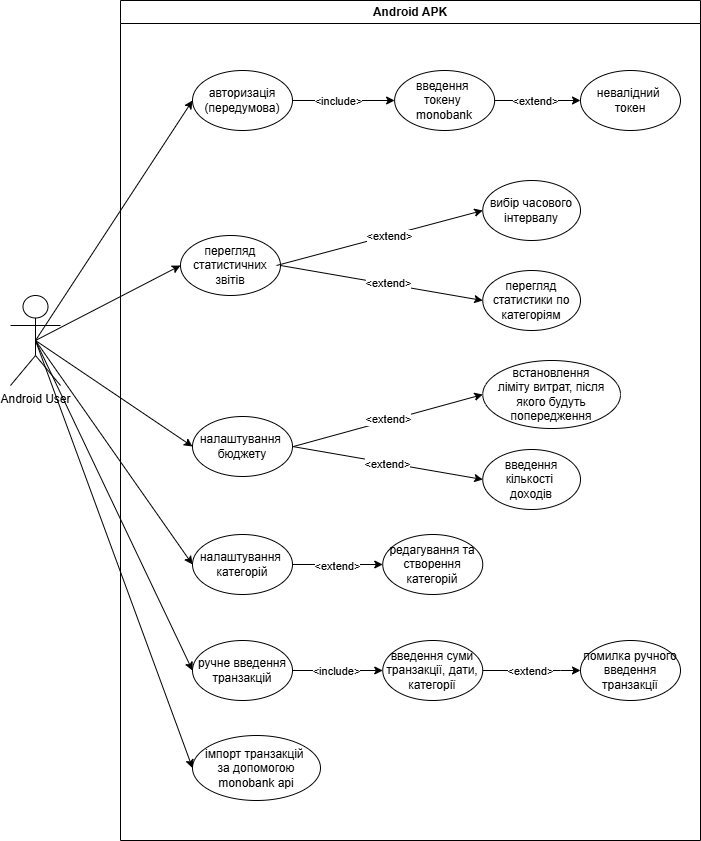

The diagram above was exported from draw.io. Its source (the exported page's mxGraphModel, read from the mxfile embedded in the PNG):
<mxGraphModel dx="1724" dy="998" grid="1" gridSize="10" guides="1" tooltips="1" connect="1" arrows="1" fold="1" page="1" pageScale="1" pageWidth="827" pageHeight="1169" math="0" shadow="0">
  <root>
    <mxCell id="0" />
    <mxCell id="1" parent="0" />
    <mxCell id="oSs0fV30Io4gaFrUU1OU-2" value="Android APK" style="swimlane;whiteSpace=wrap;html=1;" vertex="1" parent="1">
      <mxGeometry x="160" width="580" height="840" as="geometry" />
    </mxCell>
    <mxCell id="oSs0fV30Io4gaFrUU1OU-6" value="авторизація (передумова)" style="ellipse;whiteSpace=wrap;html=1;" vertex="1" parent="oSs0fV30Io4gaFrUU1OU-2">
      <mxGeometry x="72" y="70" width="100" height="60" as="geometry" />
    </mxCell>
    <mxCell id="oSs0fV30Io4gaFrUU1OU-13" value="перегляд статистичних звітів" style="ellipse;whiteSpace=wrap;html=1;" vertex="1" parent="oSs0fV30Io4gaFrUU1OU-2">
      <mxGeometry x="60" y="235" width="100" height="60" as="geometry" />
    </mxCell>
    <mxCell id="oSs0fV30Io4gaFrUU1OU-14" value="налаштування&amp;nbsp;&lt;div&gt;бюджету&lt;/div&gt;" style="ellipse;whiteSpace=wrap;html=1;" vertex="1" parent="oSs0fV30Io4gaFrUU1OU-2">
      <mxGeometry x="72" y="416" width="100" height="60" as="geometry" />
    </mxCell>
    <mxCell id="oSs0fV30Io4gaFrUU1OU-33" style="edgeStyle=orthogonalEdgeStyle;rounded=0;orthogonalLoop=1;jettySize=auto;html=1;entryX=0;entryY=0.5;entryDx=0;entryDy=0;" edge="1" parent="oSs0fV30Io4gaFrUU1OU-2" source="oSs0fV30Io4gaFrUU1OU-15" target="oSs0fV30Io4gaFrUU1OU-32">
      <mxGeometry relative="1" as="geometry" />
    </mxCell>
    <mxCell id="oSs0fV30Io4gaFrUU1OU-34" value="&amp;lt;extend&amp;gt;" style="edgeLabel;html=1;align=center;verticalAlign=middle;resizable=0;points=[];" vertex="1" connectable="0" parent="oSs0fV30Io4gaFrUU1OU-33">
      <mxGeometry x="-0.0283" y="-1" relative="1" as="geometry">
        <mxPoint as="offset" />
      </mxGeometry>
    </mxCell>
    <mxCell id="oSs0fV30Io4gaFrUU1OU-15" value="налаштування&amp;nbsp;&lt;div&gt;категорій&lt;/div&gt;" style="ellipse;whiteSpace=wrap;html=1;" vertex="1" parent="oSs0fV30Io4gaFrUU1OU-2">
      <mxGeometry x="72" y="534" width="100" height="60" as="geometry" />
    </mxCell>
    <mxCell id="oSs0fV30Io4gaFrUU1OU-29" style="edgeStyle=orthogonalEdgeStyle;rounded=0;orthogonalLoop=1;jettySize=auto;html=1;entryX=0;entryY=0.5;entryDx=0;entryDy=0;" edge="1" parent="oSs0fV30Io4gaFrUU1OU-2" source="oSs0fV30Io4gaFrUU1OU-16" target="oSs0fV30Io4gaFrUU1OU-28">
      <mxGeometry relative="1" as="geometry" />
    </mxCell>
    <mxCell id="oSs0fV30Io4gaFrUU1OU-30" value="&amp;lt;include&amp;gt;" style="edgeLabel;html=1;align=center;verticalAlign=middle;resizable=0;points=[];" vertex="1" connectable="0" parent="oSs0fV30Io4gaFrUU1OU-29">
      <mxGeometry x="-0.1095" relative="1" as="geometry">
        <mxPoint x="3" as="offset" />
      </mxGeometry>
    </mxCell>
    <mxCell id="oSs0fV30Io4gaFrUU1OU-16" value="ручне введення&lt;div&gt;транзакцій&lt;/div&gt;" style="ellipse;whiteSpace=wrap;html=1;" vertex="1" parent="oSs0fV30Io4gaFrUU1OU-2">
      <mxGeometry x="72" y="640" width="100" height="60" as="geometry" />
    </mxCell>
    <mxCell id="oSs0fV30Io4gaFrUU1OU-63" style="edgeStyle=orthogonalEdgeStyle;rounded=0;orthogonalLoop=1;jettySize=auto;html=1;entryX=0;entryY=0.5;entryDx=0;entryDy=0;" edge="1" parent="oSs0fV30Io4gaFrUU1OU-2" source="oSs0fV30Io4gaFrUU1OU-22" target="oSs0fV30Io4gaFrUU1OU-60">
      <mxGeometry relative="1" as="geometry" />
    </mxCell>
    <mxCell id="oSs0fV30Io4gaFrUU1OU-65" value="&amp;lt;extend&amp;gt;" style="edgeLabel;html=1;align=center;verticalAlign=middle;resizable=0;points=[];" vertex="1" connectable="0" parent="oSs0fV30Io4gaFrUU1OU-63">
      <mxGeometry x="-0.0728" relative="1" as="geometry">
        <mxPoint as="offset" />
      </mxGeometry>
    </mxCell>
    <mxCell id="oSs0fV30Io4gaFrUU1OU-22" value="введення&amp;nbsp;&lt;div&gt;токену&amp;nbsp;&lt;div&gt;monobank&lt;/div&gt;&lt;/div&gt;" style="ellipse;whiteSpace=wrap;html=1;" vertex="1" parent="oSs0fV30Io4gaFrUU1OU-2">
      <mxGeometry x="274.12" y="70" width="100" height="60" as="geometry" />
    </mxCell>
    <mxCell id="oSs0fV30Io4gaFrUU1OU-25" value="вибір часового інтервалу" style="ellipse;whiteSpace=wrap;html=1;" vertex="1" parent="oSs0fV30Io4gaFrUU1OU-2">
      <mxGeometry x="362.25" y="180" width="97.75" height="60" as="geometry" />
    </mxCell>
    <mxCell id="oSs0fV30Io4gaFrUU1OU-54" style="edgeStyle=orthogonalEdgeStyle;rounded=0;orthogonalLoop=1;jettySize=auto;html=1;entryX=0;entryY=0.5;entryDx=0;entryDy=0;" edge="1" parent="oSs0fV30Io4gaFrUU1OU-2" source="oSs0fV30Io4gaFrUU1OU-28" target="oSs0fV30Io4gaFrUU1OU-53">
      <mxGeometry relative="1" as="geometry">
        <Array as="points">
          <mxPoint x="440" y="670" />
          <mxPoint x="440" y="670" />
        </Array>
      </mxGeometry>
    </mxCell>
    <mxCell id="oSs0fV30Io4gaFrUU1OU-55" value="&amp;lt;extend&amp;gt;" style="edgeLabel;html=1;align=center;verticalAlign=middle;resizable=0;points=[];" vertex="1" connectable="0" parent="oSs0fV30Io4gaFrUU1OU-54">
      <mxGeometry x="-0.3628" relative="1" as="geometry">
        <mxPoint x="15" as="offset" />
      </mxGeometry>
    </mxCell>
    <mxCell id="oSs0fV30Io4gaFrUU1OU-28" value="введення суми транзакції, дати, категорії" style="ellipse;whiteSpace=wrap;html=1;" vertex="1" parent="oSs0fV30Io4gaFrUU1OU-2">
      <mxGeometry x="262.25" y="640" width="100" height="60" as="geometry" />
    </mxCell>
    <mxCell id="oSs0fV30Io4gaFrUU1OU-32" value="редагування та створення категорій" style="ellipse;whiteSpace=wrap;html=1;" vertex="1" parent="oSs0fV30Io4gaFrUU1OU-2">
      <mxGeometry x="262.25" y="534" width="100" height="60" as="geometry" />
    </mxCell>
    <mxCell id="oSs0fV30Io4gaFrUU1OU-35" value="введення кількості&amp;nbsp;&lt;div&gt;доходів&lt;/div&gt;" style="ellipse;whiteSpace=wrap;html=1;" vertex="1" parent="oSs0fV30Io4gaFrUU1OU-2">
      <mxGeometry x="362.25" y="449" width="97.75" height="60" as="geometry" />
    </mxCell>
    <mxCell id="oSs0fV30Io4gaFrUU1OU-36" value="встановлення&lt;br&gt;&lt;div&gt;ліміту витрат, після якого будуть попередження&lt;/div&gt;" style="ellipse;whiteSpace=wrap;html=1;" vertex="1" parent="oSs0fV30Io4gaFrUU1OU-2">
      <mxGeometry x="362.25" y="360" width="137.75" height="68" as="geometry" />
    </mxCell>
    <mxCell id="oSs0fV30Io4gaFrUU1OU-39" value="" style="endArrow=classic;html=1;rounded=0;exitX=1;exitY=0.5;exitDx=0;exitDy=0;entryX=0;entryY=0.5;entryDx=0;entryDy=0;" edge="1" parent="oSs0fV30Io4gaFrUU1OU-2" target="oSs0fV30Io4gaFrUU1OU-36">
      <mxGeometry width="50" height="50" relative="1" as="geometry">
        <mxPoint x="173.00000000000318" y="446" as="sourcePoint" />
        <mxPoint x="363.24999999999864" y="386" as="targetPoint" />
      </mxGeometry>
    </mxCell>
    <mxCell id="oSs0fV30Io4gaFrUU1OU-41" value="&amp;lt;extend&amp;gt;" style="edgeLabel;html=1;align=center;verticalAlign=middle;resizable=0;points=[];" vertex="1" connectable="0" parent="oSs0fV30Io4gaFrUU1OU-39">
      <mxGeometry x="-0.1091" y="1" relative="1" as="geometry">
        <mxPoint x="9" y="-4" as="offset" />
      </mxGeometry>
    </mxCell>
    <mxCell id="oSs0fV30Io4gaFrUU1OU-40" value="" style="endArrow=classic;html=1;rounded=0;exitX=1;exitY=0.5;exitDx=0;exitDy=0;entryX=0;entryY=0.5;entryDx=0;entryDy=0;" edge="1" parent="oSs0fV30Io4gaFrUU1OU-2" source="oSs0fV30Io4gaFrUU1OU-14" target="oSs0fV30Io4gaFrUU1OU-35">
      <mxGeometry width="50" height="50" relative="1" as="geometry">
        <mxPoint x="-35" y="498" as="sourcePoint" />
        <mxPoint x="92" y="466" as="targetPoint" />
      </mxGeometry>
    </mxCell>
    <mxCell id="oSs0fV30Io4gaFrUU1OU-42" value="&amp;lt;extend&amp;gt;" style="edgeLabel;html=1;align=center;verticalAlign=middle;resizable=0;points=[];" vertex="1" connectable="0" parent="oSs0fV30Io4gaFrUU1OU-40">
      <mxGeometry x="0.0023" y="-1" relative="1" as="geometry">
        <mxPoint as="offset" />
      </mxGeometry>
    </mxCell>
    <mxCell id="oSs0fV30Io4gaFrUU1OU-43" value="імпорт транзакцій&amp;nbsp;&lt;div&gt;за допомогою monobank api&lt;/div&gt;" style="ellipse;whiteSpace=wrap;html=1;" vertex="1" parent="oSs0fV30Io4gaFrUU1OU-2">
      <mxGeometry x="72" y="735" width="128" height="65" as="geometry" />
    </mxCell>
    <mxCell id="oSs0fV30Io4gaFrUU1OU-45" value="перегляд статистики по категоріям" style="ellipse;whiteSpace=wrap;html=1;" vertex="1" parent="oSs0fV30Io4gaFrUU1OU-2">
      <mxGeometry x="362.25" y="270" width="97.75" height="60" as="geometry" />
    </mxCell>
    <mxCell id="oSs0fV30Io4gaFrUU1OU-48" value="" style="endArrow=classic;html=1;rounded=0;exitX=1;exitY=0.5;exitDx=0;exitDy=0;entryX=0;entryY=0.5;entryDx=0;entryDy=0;" edge="1" parent="oSs0fV30Io4gaFrUU1OU-2" source="oSs0fV30Io4gaFrUU1OU-13" target="oSs0fV30Io4gaFrUU1OU-45">
      <mxGeometry width="50" height="50" relative="1" as="geometry">
        <mxPoint x="-75" y="365" as="sourcePoint" />
        <mxPoint x="82" y="445" as="targetPoint" />
      </mxGeometry>
    </mxCell>
    <mxCell id="oSs0fV30Io4gaFrUU1OU-52" value="&amp;lt;extend&amp;gt;" style="edgeLabel;html=1;align=center;verticalAlign=middle;resizable=0;points=[];" vertex="1" connectable="0" parent="oSs0fV30Io4gaFrUU1OU-48">
      <mxGeometry x="0.0473" y="1" relative="1" as="geometry">
        <mxPoint as="offset" />
      </mxGeometry>
    </mxCell>
    <mxCell id="oSs0fV30Io4gaFrUU1OU-49" value="" style="endArrow=classic;html=1;rounded=0;entryX=0;entryY=0.5;entryDx=0;entryDy=0;" edge="1" parent="oSs0fV30Io4gaFrUU1OU-2" target="oSs0fV30Io4gaFrUU1OU-25">
      <mxGeometry width="50" height="50" relative="1" as="geometry">
        <mxPoint x="156" y="265" as="sourcePoint" />
        <mxPoint x="283" y="315" as="targetPoint" />
      </mxGeometry>
    </mxCell>
    <mxCell id="oSs0fV30Io4gaFrUU1OU-51" value="&amp;lt;extend&amp;gt;" style="edgeLabel;html=1;align=center;verticalAlign=middle;resizable=0;points=[];" vertex="1" connectable="0" parent="oSs0fV30Io4gaFrUU1OU-49">
      <mxGeometry x="0.0861" relative="1" as="geometry">
        <mxPoint as="offset" />
      </mxGeometry>
    </mxCell>
    <mxCell id="oSs0fV30Io4gaFrUU1OU-53" value="помилка ручного введення транзакції" style="ellipse;whiteSpace=wrap;html=1;" vertex="1" parent="oSs0fV30Io4gaFrUU1OU-2">
      <mxGeometry x="460" y="640" width="100" height="60" as="geometry" />
    </mxCell>
    <mxCell id="oSs0fV30Io4gaFrUU1OU-57" value="" style="endArrow=classic;html=1;rounded=0;exitX=1;exitY=0.5;exitDx=0;exitDy=0;entryX=0;entryY=0.5;entryDx=0;entryDy=0;" edge="1" parent="oSs0fV30Io4gaFrUU1OU-2" source="oSs0fV30Io4gaFrUU1OU-6" target="oSs0fV30Io4gaFrUU1OU-22">
      <mxGeometry width="50" height="50" relative="1" as="geometry">
        <mxPoint x="-75" y="350" as="sourcePoint" />
        <mxPoint x="82" y="110" as="targetPoint" />
      </mxGeometry>
    </mxCell>
    <mxCell id="oSs0fV30Io4gaFrUU1OU-64" value="&amp;lt;include&amp;gt;" style="edgeLabel;html=1;align=center;verticalAlign=middle;resizable=0;points=[];" vertex="1" connectable="0" parent="oSs0fV30Io4gaFrUU1OU-57">
      <mxGeometry x="-0.1507" relative="1" as="geometry">
        <mxPoint x="1" as="offset" />
      </mxGeometry>
    </mxCell>
    <mxCell id="oSs0fV30Io4gaFrUU1OU-60" value="невалідний&amp;nbsp;&lt;div&gt;токен&lt;/div&gt;" style="ellipse;whiteSpace=wrap;html=1;" vertex="1" parent="oSs0fV30Io4gaFrUU1OU-2">
      <mxGeometry x="460" y="70" width="100" height="60" as="geometry" />
    </mxCell>
    <mxCell id="oSs0fV30Io4gaFrUU1OU-3" value="Android User" style="shape=umlActor;verticalLabelPosition=bottom;verticalAlign=top;html=1;outlineConnect=0;" vertex="1" parent="1">
      <mxGeometry x="50" y="295" width="50" height="90" as="geometry" />
    </mxCell>
    <mxCell id="oSs0fV30Io4gaFrUU1OU-12" value="" style="endArrow=classic;html=1;rounded=0;exitX=0.5;exitY=0.5;exitDx=0;exitDy=0;exitPerimeter=0;entryX=0;entryY=0.5;entryDx=0;entryDy=0;" edge="1" parent="1" source="oSs0fV30Io4gaFrUU1OU-3" target="oSs0fV30Io4gaFrUU1OU-6">
      <mxGeometry width="50" height="50" relative="1" as="geometry">
        <mxPoint x="430" y="397" as="sourcePoint" />
        <mxPoint x="480" y="347" as="targetPoint" />
      </mxGeometry>
    </mxCell>
    <mxCell id="oSs0fV30Io4gaFrUU1OU-17" value="" style="endArrow=classic;html=1;rounded=0;exitX=0.5;exitY=0.5;exitDx=0;exitDy=0;exitPerimeter=0;entryX=0;entryY=0.5;entryDx=0;entryDy=0;" edge="1" parent="1" source="oSs0fV30Io4gaFrUU1OU-3" target="oSs0fV30Io4gaFrUU1OU-13">
      <mxGeometry width="50" height="50" relative="1" as="geometry">
        <mxPoint x="115" y="382" as="sourcePoint" />
        <mxPoint x="300" y="237" as="targetPoint" />
      </mxGeometry>
    </mxCell>
    <mxCell id="oSs0fV30Io4gaFrUU1OU-18" value="" style="endArrow=classic;html=1;rounded=0;exitX=0.5;exitY=0.5;exitDx=0;exitDy=0;exitPerimeter=0;entryX=0;entryY=0.5;entryDx=0;entryDy=0;" edge="1" parent="1" source="oSs0fV30Io4gaFrUU1OU-3" target="oSs0fV30Io4gaFrUU1OU-14">
      <mxGeometry width="50" height="50" relative="1" as="geometry">
        <mxPoint x="125" y="392" as="sourcePoint" />
        <mxPoint x="310" y="247" as="targetPoint" />
      </mxGeometry>
    </mxCell>
    <mxCell id="oSs0fV30Io4gaFrUU1OU-19" value="" style="endArrow=classic;html=1;rounded=0;exitX=0.5;exitY=0.5;exitDx=0;exitDy=0;exitPerimeter=0;entryX=0;entryY=0.5;entryDx=0;entryDy=0;" edge="1" parent="1" source="oSs0fV30Io4gaFrUU1OU-3" target="oSs0fV30Io4gaFrUU1OU-15">
      <mxGeometry width="50" height="50" relative="1" as="geometry">
        <mxPoint x="135" y="402" as="sourcePoint" />
        <mxPoint x="320" y="257" as="targetPoint" />
      </mxGeometry>
    </mxCell>
    <mxCell id="oSs0fV30Io4gaFrUU1OU-20" value="" style="endArrow=classic;html=1;rounded=0;exitX=0.5;exitY=0.5;exitDx=0;exitDy=0;exitPerimeter=0;entryX=0;entryY=0.5;entryDx=0;entryDy=0;" edge="1" parent="1" source="oSs0fV30Io4gaFrUU1OU-3" target="oSs0fV30Io4gaFrUU1OU-16">
      <mxGeometry width="50" height="50" relative="1" as="geometry">
        <mxPoint x="145" y="412" as="sourcePoint" />
        <mxPoint x="330" y="267" as="targetPoint" />
      </mxGeometry>
    </mxCell>
    <mxCell id="oSs0fV30Io4gaFrUU1OU-44" value="" style="endArrow=classic;html=1;rounded=0;exitX=0.5;exitY=0.5;exitDx=0;exitDy=0;exitPerimeter=0;entryX=0;entryY=0.5;entryDx=0;entryDy=0;" edge="1" parent="1" source="oSs0fV30Io4gaFrUU1OU-3" target="oSs0fV30Io4gaFrUU1OU-43">
      <mxGeometry width="50" height="50" relative="1" as="geometry">
        <mxPoint x="85" y="350" as="sourcePoint" />
        <mxPoint x="242" y="585" as="targetPoint" />
      </mxGeometry>
    </mxCell>
  </root>
</mxGraphModel>